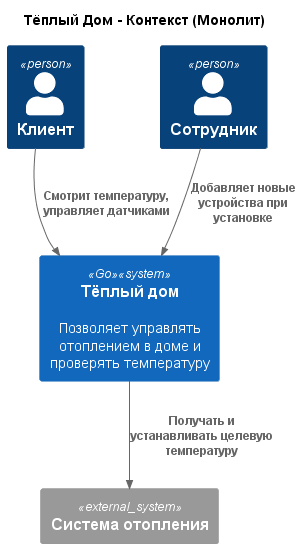

The diagram above was rendered by PlantUML. Its source (embedded in the PNG):
@startuml Основное приложение - Context Diagram
!include https://raw.githubusercontent.com/plantuml-stdlib/C4-PlantUML/master/C4_Context.puml

title Тёплый Дом - Контекст (Монолит)

Person(customer, "Клиент", "")
Person(employee, "Сотрудник")

System(app, "Тёплый дом", "Позволяет управлять отоплением в доме и проверять температуру", "", "Go")

System_Ext(heating, "Система отопления")

' Связи
Rel(customer, app, "Смотрит температуру, управляет датчиками")
Rel(employee, app, "Добавляет новые устройства при установке")
Rel(app, heating, "Получать и устанавливать целевую температуру")

@enduml